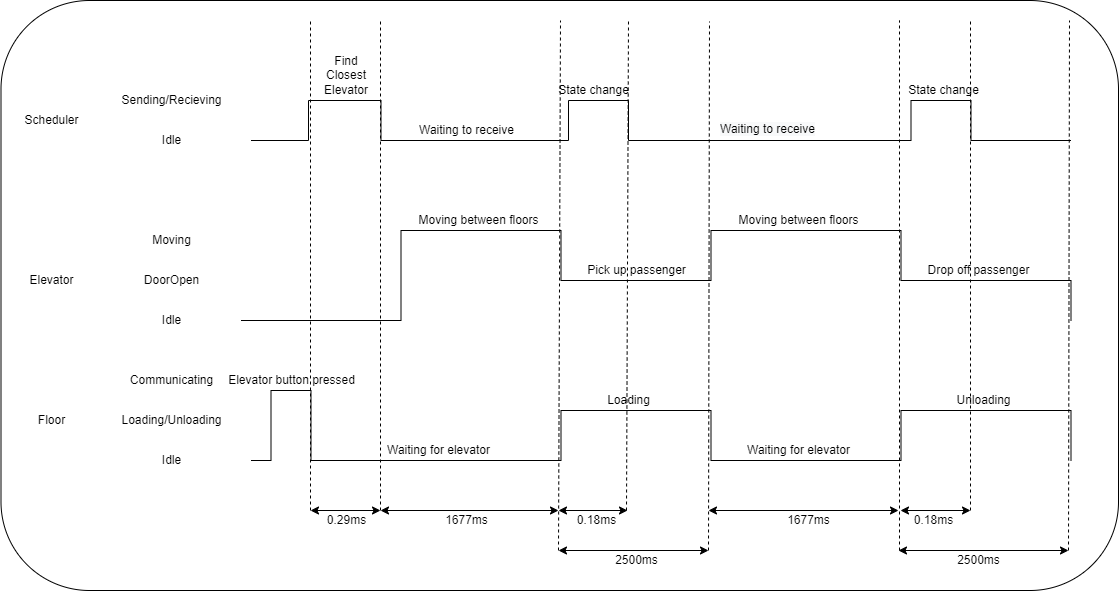

The diagram above was exported from draw.io. Its source (the exported page's mxGraphModel, read from the mxfile embedded in the PNG):
<mxGraphModel dx="2871" dy="1124" grid="1" gridSize="10" guides="1" tooltips="1" connect="1" arrows="1" fold="1" page="1" pageScale="1" pageWidth="850" pageHeight="1100" math="0" shadow="0">
  <root>
    <mxCell id="0" />
    <mxCell id="1" parent="0" />
    <mxCell id="VrCavntUdgZYFxN848MA-2" value="Sending/Recieving" style="text;html=1;align=center;verticalAlign=middle;resizable=0;points=[];autosize=1;strokeColor=none;fillColor=none;" parent="1" vertex="1">
      <mxGeometry x="-77.5" y="240" width="120" height="20" as="geometry" />
    </mxCell>
    <mxCell id="VrCavntUdgZYFxN848MA-3" value="Idle" style="text;html=1;align=center;verticalAlign=middle;resizable=0;points=[];autosize=1;strokeColor=none;fillColor=none;" parent="1" vertex="1">
      <mxGeometry x="-32.5" y="280" width="30" height="20" as="geometry" />
    </mxCell>
    <mxCell id="VrCavntUdgZYFxN848MA-4" value="" style="endArrow=none;html=1;rounded=0;" parent="1" edge="1">
      <mxGeometry width="50" height="50" relative="1" as="geometry">
        <mxPoint x="62.5" y="290" as="sourcePoint" />
        <mxPoint x="882.5" y="290" as="targetPoint" />
        <Array as="points">
          <mxPoint x="120" y="290" />
          <mxPoint x="120" y="250" />
          <mxPoint x="192.5" y="250" />
          <mxPoint x="192.5" y="290" />
          <mxPoint x="380" y="290" />
          <mxPoint x="380" y="250" />
          <mxPoint x="440" y="250" />
          <mxPoint x="440" y="290" />
          <mxPoint x="722.5" y="290" />
          <mxPoint x="722.5" y="250" />
          <mxPoint x="782.5" y="250" />
          <mxPoint x="782.5" y="290" />
        </Array>
      </mxGeometry>
    </mxCell>
    <mxCell id="VrCavntUdgZYFxN848MA-5" value="Moving" style="text;html=1;align=center;verticalAlign=middle;resizable=0;points=[];autosize=1;strokeColor=none;fillColor=none;" parent="1" vertex="1">
      <mxGeometry x="-42.5" y="380" width="50" height="20" as="geometry" />
    </mxCell>
    <mxCell id="VrCavntUdgZYFxN848MA-6" value="DoorOpen" style="text;html=1;align=center;verticalAlign=middle;resizable=0;points=[];autosize=1;strokeColor=none;fillColor=none;" parent="1" vertex="1">
      <mxGeometry x="-52.5" y="420" width="70" height="20" as="geometry" />
    </mxCell>
    <mxCell id="VrCavntUdgZYFxN848MA-7" value="Idle" style="text;html=1;align=center;verticalAlign=middle;resizable=0;points=[];autosize=1;strokeColor=none;fillColor=none;" parent="1" vertex="1">
      <mxGeometry x="-32.5" y="460" width="30" height="20" as="geometry" />
    </mxCell>
    <mxCell id="VrCavntUdgZYFxN848MA-9" value="" style="endArrow=none;html=1;rounded=0;" parent="1" edge="1">
      <mxGeometry width="50" height="50" relative="1" as="geometry">
        <mxPoint x="52.5" y="470" as="sourcePoint" />
        <mxPoint x="882.5" y="470" as="targetPoint" />
        <Array as="points">
          <mxPoint x="212.5" y="470" />
          <mxPoint x="212.5" y="380" />
          <mxPoint x="372.5" y="380" />
          <mxPoint x="372.5" y="430" />
          <mxPoint x="522.5" y="430" />
          <mxPoint x="522.5" y="380" />
          <mxPoint x="712.5" y="380" />
          <mxPoint x="712.5" y="430" />
          <mxPoint x="882.5" y="430" />
        </Array>
      </mxGeometry>
    </mxCell>
    <mxCell id="VrCavntUdgZYFxN848MA-10" value="Communicating" style="text;html=1;align=center;verticalAlign=middle;resizable=0;points=[];autosize=1;strokeColor=none;fillColor=none;" parent="1" vertex="1">
      <mxGeometry x="-67.5" y="520" width="100" height="20" as="geometry" />
    </mxCell>
    <mxCell id="VrCavntUdgZYFxN848MA-11" value="Loading/Unloading" style="text;html=1;align=center;verticalAlign=middle;resizable=0;points=[];autosize=1;strokeColor=none;fillColor=none;" parent="1" vertex="1">
      <mxGeometry x="-77.5" y="560" width="120" height="20" as="geometry" />
    </mxCell>
    <mxCell id="VrCavntUdgZYFxN848MA-12" value="Idle" style="text;html=1;align=center;verticalAlign=middle;resizable=0;points=[];autosize=1;strokeColor=none;fillColor=none;" parent="1" vertex="1">
      <mxGeometry x="-32.5" y="600" width="30" height="20" as="geometry" />
    </mxCell>
    <mxCell id="VrCavntUdgZYFxN848MA-14" value="" style="endArrow=none;html=1;rounded=0;" parent="1" edge="1">
      <mxGeometry width="50" height="50" relative="1" as="geometry">
        <mxPoint x="62.5" y="610" as="sourcePoint" />
        <mxPoint x="882.5" y="610" as="targetPoint" />
        <Array as="points">
          <mxPoint x="82.5" y="610" />
          <mxPoint x="82.5" y="540" />
          <mxPoint x="122.5" y="540" />
          <mxPoint x="122.5" y="610" />
          <mxPoint x="372.5" y="610" />
          <mxPoint x="372.5" y="560" />
          <mxPoint x="522.5" y="560" />
          <mxPoint x="522.5" y="610" />
          <mxPoint x="712.5" y="610" />
          <mxPoint x="712.5" y="560" />
          <mxPoint x="882.5" y="560" />
        </Array>
      </mxGeometry>
    </mxCell>
    <mxCell id="VrCavntUdgZYFxN848MA-15" value="Scheduler" style="text;html=1;align=center;verticalAlign=middle;resizable=0;points=[];autosize=1;strokeColor=none;fillColor=none;" parent="1" vertex="1">
      <mxGeometry x="-172.5" y="260" width="70" height="20" as="geometry" />
    </mxCell>
    <mxCell id="VrCavntUdgZYFxN848MA-16" value="Elevator" style="text;html=1;align=center;verticalAlign=middle;resizable=0;points=[];autosize=1;strokeColor=none;fillColor=none;" parent="1" vertex="1">
      <mxGeometry x="-167.5" y="420" width="60" height="20" as="geometry" />
    </mxCell>
    <mxCell id="VrCavntUdgZYFxN848MA-17" value="Floor" style="text;html=1;align=center;verticalAlign=middle;resizable=0;points=[];autosize=1;strokeColor=none;fillColor=none;" parent="1" vertex="1">
      <mxGeometry x="-157.5" y="560" width="40" height="20" as="geometry" />
    </mxCell>
    <mxCell id="VrCavntUdgZYFxN848MA-20" value="" style="endArrow=none;dashed=1;html=1;rounded=0;" parent="1" edge="1">
      <mxGeometry width="50" height="50" relative="1" as="geometry">
        <mxPoint x="122" y="660" as="sourcePoint" />
        <mxPoint x="122" y="170" as="targetPoint" />
      </mxGeometry>
    </mxCell>
    <mxCell id="VrCavntUdgZYFxN848MA-21" value="" style="endArrow=none;dashed=1;html=1;rounded=0;" parent="1" edge="1">
      <mxGeometry width="50" height="50" relative="1" as="geometry">
        <mxPoint x="192" y="660" as="sourcePoint" />
        <mxPoint x="192" y="170" as="targetPoint" />
      </mxGeometry>
    </mxCell>
    <mxCell id="VrCavntUdgZYFxN848MA-22" value="" style="endArrow=none;dashed=1;html=1;rounded=0;" parent="1" edge="1">
      <mxGeometry width="50" height="50" relative="1" as="geometry">
        <mxPoint x="370" y="700" as="sourcePoint" />
        <mxPoint x="372" y="170" as="targetPoint" />
      </mxGeometry>
    </mxCell>
    <mxCell id="VrCavntUdgZYFxN848MA-23" value="" style="endArrow=none;dashed=1;html=1;rounded=0;" parent="1" edge="1">
      <mxGeometry width="50" height="50" relative="1" as="geometry">
        <mxPoint x="438" y="660" as="sourcePoint" />
        <mxPoint x="440" y="170" as="targetPoint" />
      </mxGeometry>
    </mxCell>
    <mxCell id="VrCavntUdgZYFxN848MA-24" value="" style="endArrow=none;dashed=1;html=1;rounded=0;" parent="1" edge="1">
      <mxGeometry width="50" height="50" relative="1" as="geometry">
        <mxPoint x="520" y="700" as="sourcePoint" />
        <mxPoint x="521" y="171" as="targetPoint" />
      </mxGeometry>
    </mxCell>
    <mxCell id="VrCavntUdgZYFxN848MA-25" value="" style="endArrow=none;dashed=1;html=1;rounded=0;" parent="1" edge="1">
      <mxGeometry width="50" height="50" relative="1" as="geometry">
        <mxPoint x="711" y="700" as="sourcePoint" />
        <mxPoint x="711" y="170" as="targetPoint" />
      </mxGeometry>
    </mxCell>
    <mxCell id="VrCavntUdgZYFxN848MA-26" value="" style="endArrow=none;dashed=1;html=1;rounded=0;" parent="1" edge="1">
      <mxGeometry width="50" height="50" relative="1" as="geometry">
        <mxPoint x="782" y="660" as="sourcePoint" />
        <mxPoint x="782" y="170" as="targetPoint" />
      </mxGeometry>
    </mxCell>
    <mxCell id="VrCavntUdgZYFxN848MA-27" value="" style="endArrow=none;dashed=1;html=1;rounded=0;" parent="1" edge="1">
      <mxGeometry width="50" height="50" relative="1" as="geometry">
        <mxPoint x="880" y="700" as="sourcePoint" />
        <mxPoint x="881" y="170" as="targetPoint" />
      </mxGeometry>
    </mxCell>
    <mxCell id="VrCavntUdgZYFxN848MA-28" value="" style="endArrow=classic;startArrow=classic;html=1;rounded=0;" parent="1" edge="1">
      <mxGeometry width="50" height="50" relative="1" as="geometry">
        <mxPoint x="122" y="660" as="sourcePoint" />
        <mxPoint x="192" y="660" as="targetPoint" />
      </mxGeometry>
    </mxCell>
    <mxCell id="VrCavntUdgZYFxN848MA-29" value="" style="endArrow=classic;startArrow=classic;html=1;rounded=0;" parent="1" edge="1">
      <mxGeometry width="50" height="50" relative="1" as="geometry">
        <mxPoint x="370" y="660" as="sourcePoint" />
        <mxPoint x="439" y="660" as="targetPoint" />
      </mxGeometry>
    </mxCell>
    <mxCell id="VrCavntUdgZYFxN848MA-30" value="" style="endArrow=classic;startArrow=classic;html=1;rounded=0;" parent="1" edge="1">
      <mxGeometry width="50" height="50" relative="1" as="geometry">
        <mxPoint x="370" y="700" as="sourcePoint" />
        <mxPoint x="520" y="700" as="targetPoint" />
      </mxGeometry>
    </mxCell>
    <mxCell id="VrCavntUdgZYFxN848MA-31" value="" style="endArrow=classic;startArrow=classic;html=1;rounded=0;" parent="1" edge="1">
      <mxGeometry width="50" height="50" relative="1" as="geometry">
        <mxPoint x="192" y="660" as="sourcePoint" />
        <mxPoint x="370" y="660" as="targetPoint" />
      </mxGeometry>
    </mxCell>
    <mxCell id="VrCavntUdgZYFxN848MA-32" value="" style="endArrow=classic;startArrow=classic;html=1;rounded=0;" parent="1" edge="1">
      <mxGeometry width="50" height="50" relative="1" as="geometry">
        <mxPoint x="712" y="660" as="sourcePoint" />
        <mxPoint x="782.0000000000002" y="660" as="targetPoint" />
      </mxGeometry>
    </mxCell>
    <mxCell id="VrCavntUdgZYFxN848MA-33" value="" style="endArrow=classic;startArrow=classic;html=1;rounded=0;" parent="1" edge="1">
      <mxGeometry width="50" height="50" relative="1" as="geometry">
        <mxPoint x="520" y="660" as="sourcePoint" />
        <mxPoint x="710" y="660" as="targetPoint" />
      </mxGeometry>
    </mxCell>
    <mxCell id="VrCavntUdgZYFxN848MA-34" value="" style="endArrow=classic;startArrow=classic;html=1;rounded=0;" parent="1" edge="1">
      <mxGeometry width="50" height="50" relative="1" as="geometry">
        <mxPoint x="710" y="700" as="sourcePoint" />
        <mxPoint x="880" y="700" as="targetPoint" />
      </mxGeometry>
    </mxCell>
    <mxCell id="VrCavntUdgZYFxN848MA-36" value="0.29ms" style="text;html=1;align=center;verticalAlign=middle;resizable=0;points=[];autosize=1;strokeColor=none;fillColor=none;" parent="1" vertex="1">
      <mxGeometry x="133" y="660" width="50" height="20" as="geometry" />
    </mxCell>
    <mxCell id="VrCavntUdgZYFxN848MA-37" value="1677ms" style="text;html=1;align=center;verticalAlign=middle;resizable=0;points=[];autosize=1;strokeColor=none;fillColor=none;" parent="1" vertex="1">
      <mxGeometry x="248" y="660" width="60" height="20" as="geometry" />
    </mxCell>
    <mxCell id="VrCavntUdgZYFxN848MA-38" value="0.18ms" style="text;html=1;align=center;verticalAlign=middle;resizable=0;points=[];autosize=1;strokeColor=none;fillColor=none;" parent="1" vertex="1">
      <mxGeometry x="383" y="660" width="50" height="20" as="geometry" />
    </mxCell>
    <mxCell id="VrCavntUdgZYFxN848MA-39" value="2500ms" style="text;html=1;align=center;verticalAlign=middle;resizable=0;points=[];autosize=1;strokeColor=none;fillColor=none;" parent="1" vertex="1">
      <mxGeometry x="418" y="700" width="60" height="20" as="geometry" />
    </mxCell>
    <mxCell id="VrCavntUdgZYFxN848MA-40" value="2500ms" style="text;html=1;align=center;verticalAlign=middle;resizable=0;points=[];autosize=1;strokeColor=none;fillColor=none;" parent="1" vertex="1">
      <mxGeometry x="760" y="700" width="60" height="20" as="geometry" />
    </mxCell>
    <mxCell id="VrCavntUdgZYFxN848MA-41" value="1677ms" style="text;html=1;align=center;verticalAlign=middle;resizable=0;points=[];autosize=1;strokeColor=none;fillColor=none;" parent="1" vertex="1">
      <mxGeometry x="590" y="660" width="60" height="20" as="geometry" />
    </mxCell>
    <mxCell id="VrCavntUdgZYFxN848MA-42" value="0.18ms" style="text;html=1;align=center;verticalAlign=middle;resizable=0;points=[];autosize=1;strokeColor=none;fillColor=none;" parent="1" vertex="1">
      <mxGeometry x="720" y="660" width="50" height="20" as="geometry" />
    </mxCell>
    <mxCell id="VrCavntUdgZYFxN848MA-43" value="" style="rounded=1;whiteSpace=wrap;html=1;glass=0;fillColor=none;" parent="1" vertex="1">
      <mxGeometry x="-187.5" y="150" width="1117.5" height="590" as="geometry" />
    </mxCell>
    <mxCell id="VrCavntUdgZYFxN848MA-44" value="Find Closest Elevator" style="text;html=1;strokeColor=none;fillColor=none;align=center;verticalAlign=middle;whiteSpace=wrap;rounded=0;glass=0;" parent="1" vertex="1">
      <mxGeometry x="128" y="210" width="60" height="30" as="geometry" />
    </mxCell>
    <mxCell id="VrCavntUdgZYFxN848MA-45" value="Elevator button pressed" style="text;html=1;align=center;verticalAlign=middle;resizable=0;points=[];autosize=1;strokeColor=none;fillColor=none;" parent="1" vertex="1">
      <mxGeometry x="32.5" y="520" width="140" height="20" as="geometry" />
    </mxCell>
    <mxCell id="VrCavntUdgZYFxN848MA-46" value="Moving between floors" style="text;html=1;align=center;verticalAlign=middle;resizable=0;points=[];autosize=1;strokeColor=none;fillColor=none;" parent="1" vertex="1">
      <mxGeometry x="220" y="360" width="140" height="20" as="geometry" />
    </mxCell>
    <mxCell id="VrCavntUdgZYFxN848MA-47" value="State change" style="text;html=1;align=center;verticalAlign=middle;resizable=0;points=[];autosize=1;strokeColor=none;fillColor=none;" parent="1" vertex="1">
      <mxGeometry x="360" y="230" width="90" height="20" as="geometry" />
    </mxCell>
    <mxCell id="VrCavntUdgZYFxN848MA-49" value="State change" style="text;html=1;align=center;verticalAlign=middle;resizable=0;points=[];autosize=1;strokeColor=none;fillColor=none;" parent="1" vertex="1">
      <mxGeometry x="710" y="230" width="90" height="20" as="geometry" />
    </mxCell>
    <mxCell id="VrCavntUdgZYFxN848MA-50" value="Moving between floors" style="text;html=1;align=center;verticalAlign=middle;resizable=0;points=[];autosize=1;strokeColor=none;fillColor=none;" parent="1" vertex="1">
      <mxGeometry x="540" y="360" width="140" height="20" as="geometry" />
    </mxCell>
    <mxCell id="VrCavntUdgZYFxN848MA-51" value="Pick up passenger" style="text;html=1;align=center;verticalAlign=middle;resizable=0;points=[];autosize=1;strokeColor=none;fillColor=none;" parent="1" vertex="1">
      <mxGeometry x="393" y="410" width="110" height="20" as="geometry" />
    </mxCell>
    <mxCell id="VrCavntUdgZYFxN848MA-52" value="Drop off passenger" style="text;html=1;align=center;verticalAlign=middle;resizable=0;points=[];autosize=1;strokeColor=none;fillColor=none;" parent="1" vertex="1">
      <mxGeometry x="730" y="410" width="120" height="20" as="geometry" />
    </mxCell>
    <mxCell id="VrCavntUdgZYFxN848MA-53" value="Loading" style="text;html=1;align=center;verticalAlign=middle;resizable=0;points=[];autosize=1;strokeColor=none;fillColor=none;" parent="1" vertex="1">
      <mxGeometry x="410" y="540" width="60" height="20" as="geometry" />
    </mxCell>
    <mxCell id="VrCavntUdgZYFxN848MA-54" value="Unloading" style="text;html=1;align=center;verticalAlign=middle;resizable=0;points=[];autosize=1;strokeColor=none;fillColor=none;" parent="1" vertex="1">
      <mxGeometry x="760" y="540" width="70" height="20" as="geometry" />
    </mxCell>
    <mxCell id="VrCavntUdgZYFxN848MA-55" value="Waiting to receive" style="text;html=1;align=center;verticalAlign=middle;resizable=0;points=[];autosize=1;strokeColor=none;fillColor=none;" parent="1" vertex="1">
      <mxGeometry x="223" y="270" width="110" height="20" as="geometry" />
    </mxCell>
    <mxCell id="VrCavntUdgZYFxN848MA-56" value="&lt;span style=&quot;color: rgb(0, 0, 0); font-family: helvetica; font-size: 12px; font-style: normal; font-weight: 400; letter-spacing: normal; text-align: center; text-indent: 0px; text-transform: none; word-spacing: 0px; background-color: rgb(248, 249, 250); display: inline; float: none;&quot;&gt;Waiting to receive&lt;/span&gt;" style="text;whiteSpace=wrap;html=1;" parent="1" vertex="1">
      <mxGeometry x="530" y="265" width="120" height="30" as="geometry" />
    </mxCell>
    <mxCell id="VrCavntUdgZYFxN848MA-57" value="Waiting for elevator" style="text;html=1;align=center;verticalAlign=middle;resizable=0;points=[];autosize=1;strokeColor=none;fillColor=none;" parent="1" vertex="1">
      <mxGeometry x="190" y="590" width="120" height="20" as="geometry" />
    </mxCell>
    <mxCell id="VrCavntUdgZYFxN848MA-58" value="Waiting for elevator" style="text;html=1;align=center;verticalAlign=middle;resizable=0;points=[];autosize=1;strokeColor=none;fillColor=none;" parent="1" vertex="1">
      <mxGeometry x="550" y="590" width="120" height="20" as="geometry" />
    </mxCell>
  </root>
</mxGraphModel>